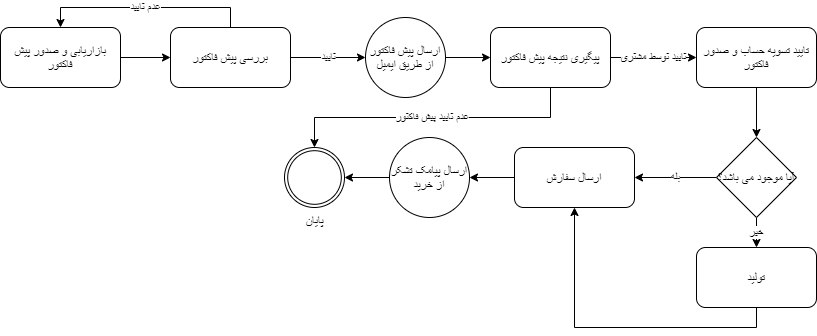

The diagram above was exported from draw.io. Its source (the exported page's mxGraphModel, read from the mxfile embedded in the PNG):
<mxGraphModel dx="868" dy="425" grid="1" gridSize="10" guides="1" tooltips="1" connect="1" arrows="1" fold="1" page="1" pageScale="1" pageWidth="850" pageHeight="1100" math="0" shadow="0">
  <root>
    <mxCell id="0" />
    <mxCell id="1" parent="0" />
    <mxCell id="gq7xlsljJvsb6Ol9vO4m-26" style="edgeStyle=orthogonalEdgeStyle;rounded=0;orthogonalLoop=1;jettySize=auto;html=1;exitX=1;exitY=0.5;exitDx=0;exitDy=0;" edge="1" parent="1" source="gq7xlsljJvsb6Ol9vO4m-1" target="gq7xlsljJvsb6Ol9vO4m-2">
      <mxGeometry relative="1" as="geometry" />
    </mxCell>
    <mxCell id="gq7xlsljJvsb6Ol9vO4m-1" value="بازاریابی و صدور پیش فاکتور" style="rounded=1;whiteSpace=wrap;html=1;" vertex="1" parent="1">
      <mxGeometry x="16" y="60" width="120" height="60" as="geometry" />
    </mxCell>
    <mxCell id="gq7xlsljJvsb6Ol9vO4m-5" value="تایید" style="edgeStyle=orthogonalEdgeStyle;rounded=0;orthogonalLoop=1;jettySize=auto;html=1;exitX=1;exitY=0.5;exitDx=0;exitDy=0;" edge="1" parent="1" source="gq7xlsljJvsb6Ol9vO4m-2" target="gq7xlsljJvsb6Ol9vO4m-4">
      <mxGeometry relative="1" as="geometry" />
    </mxCell>
    <mxCell id="gq7xlsljJvsb6Ol9vO4m-27" value="عدم تایید" style="edgeStyle=orthogonalEdgeStyle;rounded=0;orthogonalLoop=1;jettySize=auto;html=1;exitX=0.5;exitY=0;exitDx=0;exitDy=0;entryX=0.5;entryY=0;entryDx=0;entryDy=0;" edge="1" parent="1" source="gq7xlsljJvsb6Ol9vO4m-2" target="gq7xlsljJvsb6Ol9vO4m-1">
      <mxGeometry relative="1" as="geometry" />
    </mxCell>
    <mxCell id="gq7xlsljJvsb6Ol9vO4m-2" value="بررسی پیش فاکتور" style="rounded=1;whiteSpace=wrap;html=1;" vertex="1" parent="1">
      <mxGeometry x="186" y="60" width="120" height="60" as="geometry" />
    </mxCell>
    <mxCell id="gq7xlsljJvsb6Ol9vO4m-11" style="edgeStyle=orthogonalEdgeStyle;rounded=0;orthogonalLoop=1;jettySize=auto;html=1;entryX=0;entryY=0.5;entryDx=0;entryDy=0;" edge="1" parent="1" source="gq7xlsljJvsb6Ol9vO4m-4" target="gq7xlsljJvsb6Ol9vO4m-7">
      <mxGeometry relative="1" as="geometry" />
    </mxCell>
    <mxCell id="gq7xlsljJvsb6Ol9vO4m-4" value="ارسال پیش فاکتور از طریق ایمیل" style="ellipse;whiteSpace=wrap;html=1;aspect=fixed;" vertex="1" parent="1">
      <mxGeometry x="381" y="50" width="80" height="80" as="geometry" />
    </mxCell>
    <mxCell id="gq7xlsljJvsb6Ol9vO4m-10" value="تایید توسط مشتری" style="edgeStyle=orthogonalEdgeStyle;rounded=0;orthogonalLoop=1;jettySize=auto;html=1;" edge="1" parent="1" source="gq7xlsljJvsb6Ol9vO4m-7" target="gq7xlsljJvsb6Ol9vO4m-8">
      <mxGeometry relative="1" as="geometry" />
    </mxCell>
    <mxCell id="gq7xlsljJvsb6Ol9vO4m-30" value="عدم تایید پیش فاکتور" style="edgeStyle=orthogonalEdgeStyle;rounded=0;orthogonalLoop=1;jettySize=auto;html=1;exitX=0.5;exitY=1;exitDx=0;exitDy=0;entryX=0.5;entryY=0;entryDx=0;entryDy=0;" edge="1" parent="1" source="gq7xlsljJvsb6Ol9vO4m-7" target="gq7xlsljJvsb6Ol9vO4m-23">
      <mxGeometry relative="1" as="geometry" />
    </mxCell>
    <mxCell id="gq7xlsljJvsb6Ol9vO4m-7" value="پیگیری نتیجه پیش فاکتور" style="rounded=1;whiteSpace=wrap;html=1;" vertex="1" parent="1">
      <mxGeometry x="506" y="60" width="120" height="60" as="geometry" />
    </mxCell>
    <mxCell id="gq7xlsljJvsb6Ol9vO4m-14" style="edgeStyle=orthogonalEdgeStyle;rounded=0;orthogonalLoop=1;jettySize=auto;html=1;exitX=0.5;exitY=1;exitDx=0;exitDy=0;entryX=0.5;entryY=0;entryDx=0;entryDy=0;" edge="1" parent="1" source="gq7xlsljJvsb6Ol9vO4m-8" target="gq7xlsljJvsb6Ol9vO4m-13">
      <mxGeometry relative="1" as="geometry" />
    </mxCell>
    <mxCell id="gq7xlsljJvsb6Ol9vO4m-8" value="تایید تسویه حساب و صدور فاکتور" style="rounded=1;whiteSpace=wrap;html=1;" vertex="1" parent="1">
      <mxGeometry x="712" y="60" width="120" height="60" as="geometry" />
    </mxCell>
    <mxCell id="gq7xlsljJvsb6Ol9vO4m-16" value="بله" style="edgeStyle=orthogonalEdgeStyle;rounded=0;orthogonalLoop=1;jettySize=auto;html=1;exitX=0;exitY=0.5;exitDx=0;exitDy=0;entryX=1;entryY=0.5;entryDx=0;entryDy=0;" edge="1" parent="1" source="gq7xlsljJvsb6Ol9vO4m-13" target="gq7xlsljJvsb6Ol9vO4m-15">
      <mxGeometry relative="1" as="geometry" />
    </mxCell>
    <mxCell id="gq7xlsljJvsb6Ol9vO4m-18" value="خیر" style="edgeStyle=orthogonalEdgeStyle;rounded=0;orthogonalLoop=1;jettySize=auto;html=1;exitX=0.5;exitY=1;exitDx=0;exitDy=0;entryX=0.5;entryY=0;entryDx=0;entryDy=0;" edge="1" parent="1" source="gq7xlsljJvsb6Ol9vO4m-13" target="gq7xlsljJvsb6Ol9vO4m-17">
      <mxGeometry relative="1" as="geometry" />
    </mxCell>
    <mxCell id="gq7xlsljJvsb6Ol9vO4m-13" value="آیا موجود می باشد؟" style="rhombus;whiteSpace=wrap;html=1;" vertex="1" parent="1">
      <mxGeometry x="732" y="170" width="80" height="80" as="geometry" />
    </mxCell>
    <mxCell id="gq7xlsljJvsb6Ol9vO4m-29" style="edgeStyle=orthogonalEdgeStyle;rounded=0;orthogonalLoop=1;jettySize=auto;html=1;exitX=0;exitY=0.5;exitDx=0;exitDy=0;entryX=1;entryY=0.5;entryDx=0;entryDy=0;" edge="1" parent="1" source="gq7xlsljJvsb6Ol9vO4m-15" target="gq7xlsljJvsb6Ol9vO4m-20">
      <mxGeometry relative="1" as="geometry" />
    </mxCell>
    <mxCell id="gq7xlsljJvsb6Ol9vO4m-15" value="ارسال سفارش" style="rounded=1;whiteSpace=wrap;html=1;" vertex="1" parent="1">
      <mxGeometry x="530" y="180" width="120" height="60" as="geometry" />
    </mxCell>
    <mxCell id="gq7xlsljJvsb6Ol9vO4m-19" style="edgeStyle=orthogonalEdgeStyle;rounded=0;orthogonalLoop=1;jettySize=auto;html=1;exitX=0.5;exitY=1;exitDx=0;exitDy=0;entryX=0.5;entryY=1;entryDx=0;entryDy=0;" edge="1" parent="1" source="gq7xlsljJvsb6Ol9vO4m-17" target="gq7xlsljJvsb6Ol9vO4m-15">
      <mxGeometry relative="1" as="geometry" />
    </mxCell>
    <mxCell id="gq7xlsljJvsb6Ol9vO4m-17" value="تولید" style="rounded=1;whiteSpace=wrap;html=1;" vertex="1" parent="1">
      <mxGeometry x="712" y="280" width="120" height="60" as="geometry" />
    </mxCell>
    <mxCell id="gq7xlsljJvsb6Ol9vO4m-28" style="edgeStyle=orthogonalEdgeStyle;rounded=0;orthogonalLoop=1;jettySize=auto;html=1;exitX=0;exitY=0.5;exitDx=0;exitDy=0;entryX=1;entryY=0.5;entryDx=0;entryDy=0;" edge="1" parent="1" source="gq7xlsljJvsb6Ol9vO4m-20" target="gq7xlsljJvsb6Ol9vO4m-23">
      <mxGeometry relative="1" as="geometry" />
    </mxCell>
    <mxCell id="gq7xlsljJvsb6Ol9vO4m-20" value="ارسال پیامک تشکر از خرید" style="ellipse;whiteSpace=wrap;html=1;aspect=fixed;" vertex="1" parent="1">
      <mxGeometry x="405" y="170" width="80" height="80" as="geometry" />
    </mxCell>
    <mxCell id="gq7xlsljJvsb6Ol9vO4m-23" value="پایان" style="shape=mxgraph.bpmn.shape;html=1;verticalLabelPosition=bottom;labelBackgroundColor=#ffffff;verticalAlign=top;align=center;perimeter=ellipsePerimeter;outlineConnect=0;outline=throwing;symbol=general;" vertex="1" parent="1">
      <mxGeometry x="300" y="180" width="60" height="60" as="geometry" />
    </mxCell>
  </root>
</mxGraphModel>